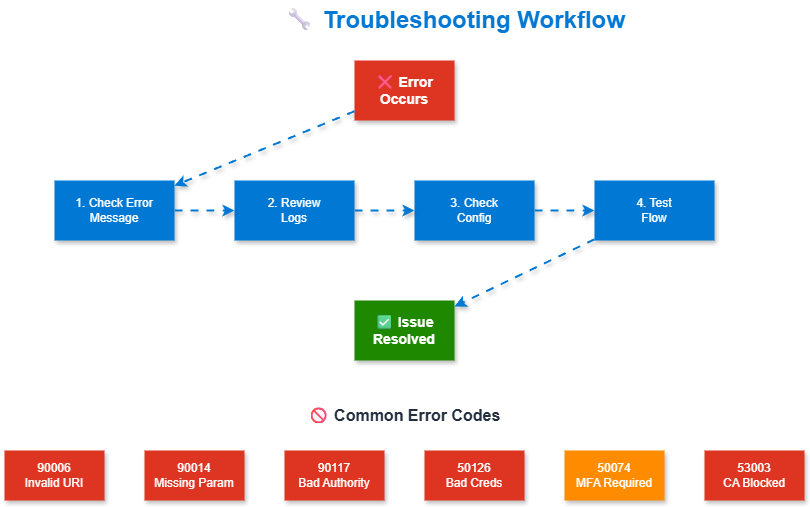

The diagram above was exported from draw.io. Its source (the exported page's mxGraphModel, read from the mxfile embedded in the PNG):
<mxGraphModel dx="1426" dy="635" grid="1" gridSize="10" guides="1" tooltips="1" connect="1" arrows="1" fold="1" page="1" pageScale="1" pageWidth="1200" pageHeight="800" math="0" shadow="1">
  <root>
    <mxCell id="0" />
    <mxCell id="1" parent="0" />
    <mxCell id="title" value="🔧 Troubleshooting Workflow" style="text;html=1;strokeColor=none;fillColor=none;align=center;verticalAlign=middle;whiteSpace=wrap;rounded=0;fontSize=24;fontStyle=1;fontColor=#0078D4;" parent="1" vertex="1">
      <mxGeometry x="350" y="20" width="500" height="40" as="geometry" />
    </mxCell>
    <mxCell id="error" value="❌ Error&#10;Occurs" style="rounded=0;whiteSpace=wrap;html=1;fillColor=#DD3522;strokeColor=none;fontColor=#FFFFFF;shadow=1;fontSize=14;fontStyle=1;" parent="1" vertex="1">
      <mxGeometry x="500" y="80" width="100" height="60" as="geometry" />
    </mxCell>
    <mxCell id="step1" value="1. Check Error&#10;Message" style="rounded=0;whiteSpace=wrap;html=1;fillColor=#0078D4;strokeColor=none;fontColor=#FFFFFF;shadow=1;" parent="1" vertex="1">
      <mxGeometry x="200" y="200" width="120" height="60" as="geometry" />
    </mxCell>
    <mxCell id="step2" value="2. Review&#10;Logs" style="rounded=0;whiteSpace=wrap;html=1;fillColor=#0078D4;strokeColor=none;fontColor=#FFFFFF;shadow=1;" parent="1" vertex="1">
      <mxGeometry x="380" y="200" width="120" height="60" as="geometry" />
    </mxCell>
    <mxCell id="step3" value="3. Check&#10;Config" style="rounded=0;whiteSpace=wrap;html=1;fillColor=#0078D4;strokeColor=none;fontColor=#FFFFFF;shadow=1;" parent="1" vertex="1">
      <mxGeometry x="560" y="200" width="120" height="60" as="geometry" />
    </mxCell>
    <mxCell id="step4" value="4. Test&#10;Flow" style="rounded=0;whiteSpace=wrap;html=1;fillColor=#0078D4;strokeColor=none;fontColor=#FFFFFF;shadow=1;" parent="1" vertex="1">
      <mxGeometry x="740" y="200" width="120" height="60" as="geometry" />
    </mxCell>
    <mxCell id="resolved" value="✅ Issue&#10;Resolved" style="rounded=0;whiteSpace=wrap;html=1;fillColor=#1E8900;strokeColor=none;fontColor=#FFFFFF;shadow=1;fontSize=14;fontStyle=1;" parent="1" vertex="1">
      <mxGeometry x="500" y="320" width="100" height="60" as="geometry" />
    </mxCell>
    <mxCell id="arrow0" style="endArrow=classic;html=1;strokeWidth=2;strokeColor=#0078D4;flowAnimation=1;shadow=1;" parent="1" source="error" target="step1" edge="1">
      <mxGeometry relative="1" as="geometry" />
    </mxCell>
    <mxCell id="arrow1" style="endArrow=classic;html=1;strokeWidth=2;strokeColor=#0078D4;flowAnimation=1;shadow=1;" parent="1" source="step1" target="step2" edge="1">
      <mxGeometry relative="1" as="geometry" />
    </mxCell>
    <mxCell id="arrow2" style="endArrow=classic;html=1;strokeWidth=2;strokeColor=#0078D4;flowAnimation=1;shadow=1;" parent="1" source="step2" target="step3" edge="1">
      <mxGeometry relative="1" as="geometry" />
    </mxCell>
    <mxCell id="arrow3" style="endArrow=classic;html=1;strokeWidth=2;strokeColor=#0078D4;flowAnimation=1;shadow=1;" parent="1" source="step3" target="step4" edge="1">
      <mxGeometry relative="1" as="geometry" />
    </mxCell>
    <mxCell id="arrow4" style="endArrow=classic;html=1;strokeWidth=2;strokeColor=#0078D4;flowAnimation=1;shadow=1;" parent="1" source="step4" target="resolved" edge="1">
      <mxGeometry relative="1" as="geometry" />
    </mxCell>
    <mxCell id="errors-title" value="🚫 Common Error Codes" style="text;html=1;strokeColor=none;fillColor=none;align=center;verticalAlign=middle;whiteSpace=wrap;rounded=0;fontSize=16;fontStyle=1;fontColor=#232F3E;" parent="1" vertex="1">
      <mxGeometry x="400" y="420" width="300" height="30" as="geometry" />
    </mxCell>
    <mxCell id="err1" value="90006&#10;Invalid URI" style="rounded=0;whiteSpace=wrap;html=1;fillColor=#DD3522;strokeColor=none;fontColor=#FFFFFF;shadow=1;" parent="1" vertex="1">
      <mxGeometry x="150" y="470" width="100" height="50" as="geometry" />
    </mxCell>
    <mxCell id="err2" value="90014&#10;Missing Param" style="rounded=0;whiteSpace=wrap;html=1;fillColor=#DD3522;strokeColor=none;fontColor=#FFFFFF;shadow=1;" parent="1" vertex="1">
      <mxGeometry x="290" y="470" width="100" height="50" as="geometry" />
    </mxCell>
    <mxCell id="err3" value="90117&#10;Bad Authority" style="rounded=0;whiteSpace=wrap;html=1;fillColor=#DD3522;strokeColor=none;fontColor=#FFFFFF;shadow=1;" parent="1" vertex="1">
      <mxGeometry x="430" y="470" width="100" height="50" as="geometry" />
    </mxCell>
    <mxCell id="err4" value="50126&#10;Bad Creds" style="rounded=0;whiteSpace=wrap;html=1;fillColor=#DD3522;strokeColor=none;fontColor=#FFFFFF;shadow=1;" parent="1" vertex="1">
      <mxGeometry x="570" y="470" width="100" height="50" as="geometry" />
    </mxCell>
    <mxCell id="err5" value="50074&#10;MFA Required" style="rounded=0;whiteSpace=wrap;html=1;fillColor=#FF8C00;strokeColor=none;fontColor=#FFFFFF;shadow=1;" parent="1" vertex="1">
      <mxGeometry x="710" y="470" width="100" height="50" as="geometry" />
    </mxCell>
    <mxCell id="err6" value="53003&#10;CA Blocked" style="rounded=0;whiteSpace=wrap;html=1;fillColor=#DD3522;strokeColor=none;fontColor=#FFFFFF;shadow=1;" parent="1" vertex="1">
      <mxGeometry x="850" y="470" width="100" height="50" as="geometry" />
    </mxCell>
  </root>
</mxGraphModel>